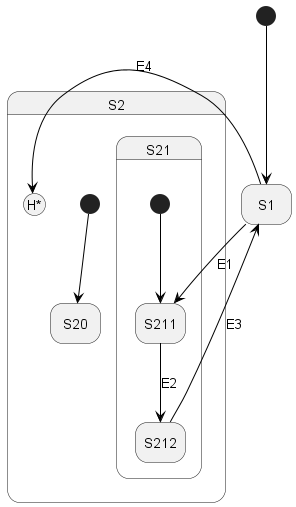

The diagram above was rendered by PlantUML. Its source (embedded in the PNG):
@startuml
'https://plantuml.com/state-diagram

'hide description area for state without description
hide empty description

state S1
state S2  {
  state S20
  state S21  {
    state S211
    state S212


    [*] -[#000000]-> S211
  }


  [*] -[#000000]-> S20
}


[*] -[#000000]-> S1
S211 -down[#000000]-> S212 : E2
S212 -down[#000000]-> S1 : E3
S1 -down[#000000]-> S211 : E1
'S1 -> SH
S1 -down[#000000]-> S2[H*] : E4

@enduml